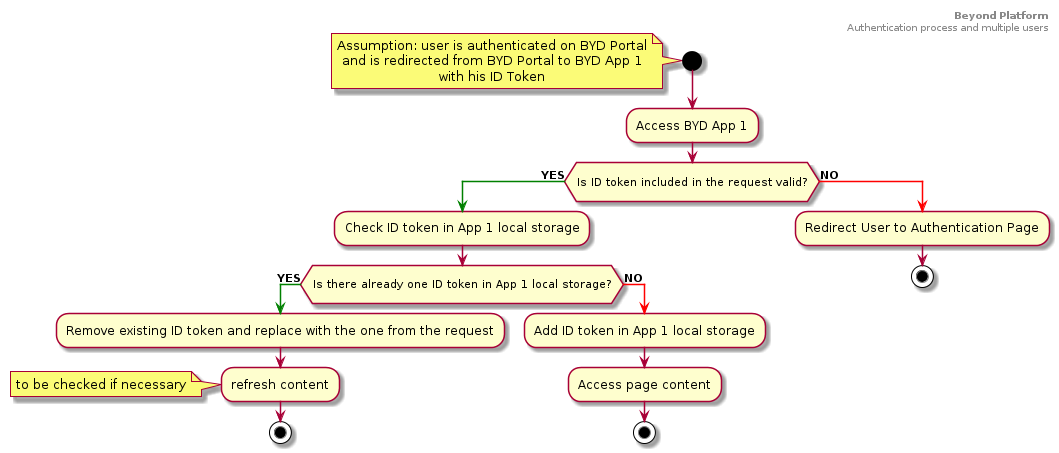

The diagram above was rendered by PlantUML. Its source (embedded in the PNG):
@startuml
header
<b>Beyond Platform</b>
Authentication process and multiple users
end header
skinparam defaultTextAlignment center

start
note left
Assumption: user is authenticated on BYD Portal
and is redirected from BYD Portal to BYD App 1
with his ID Token
end note
:Access BYD App 1;

if (\nIs ID token included in the request valid?\n) then
  -[#green]-> **YES**;
  :Check ID token in App 1 local storage;
  if (\nIs there already one ID token in App 1 local storage?\n) then
    -[#green]-> **YES**;
    :Remove existing ID token and replace with the one from the request;
    :refresh content;
    note left
      to be checked if necessary
    end note
    stop;
  else
    -[#red]-> **NO**;
    :Add ID token in App 1 local storage;
    :Access page content;
    stop;
  endif
else
    -[#red]-> **NO**;
    :Redirect User to Authentication Page;
    stop;
endif


@enduml